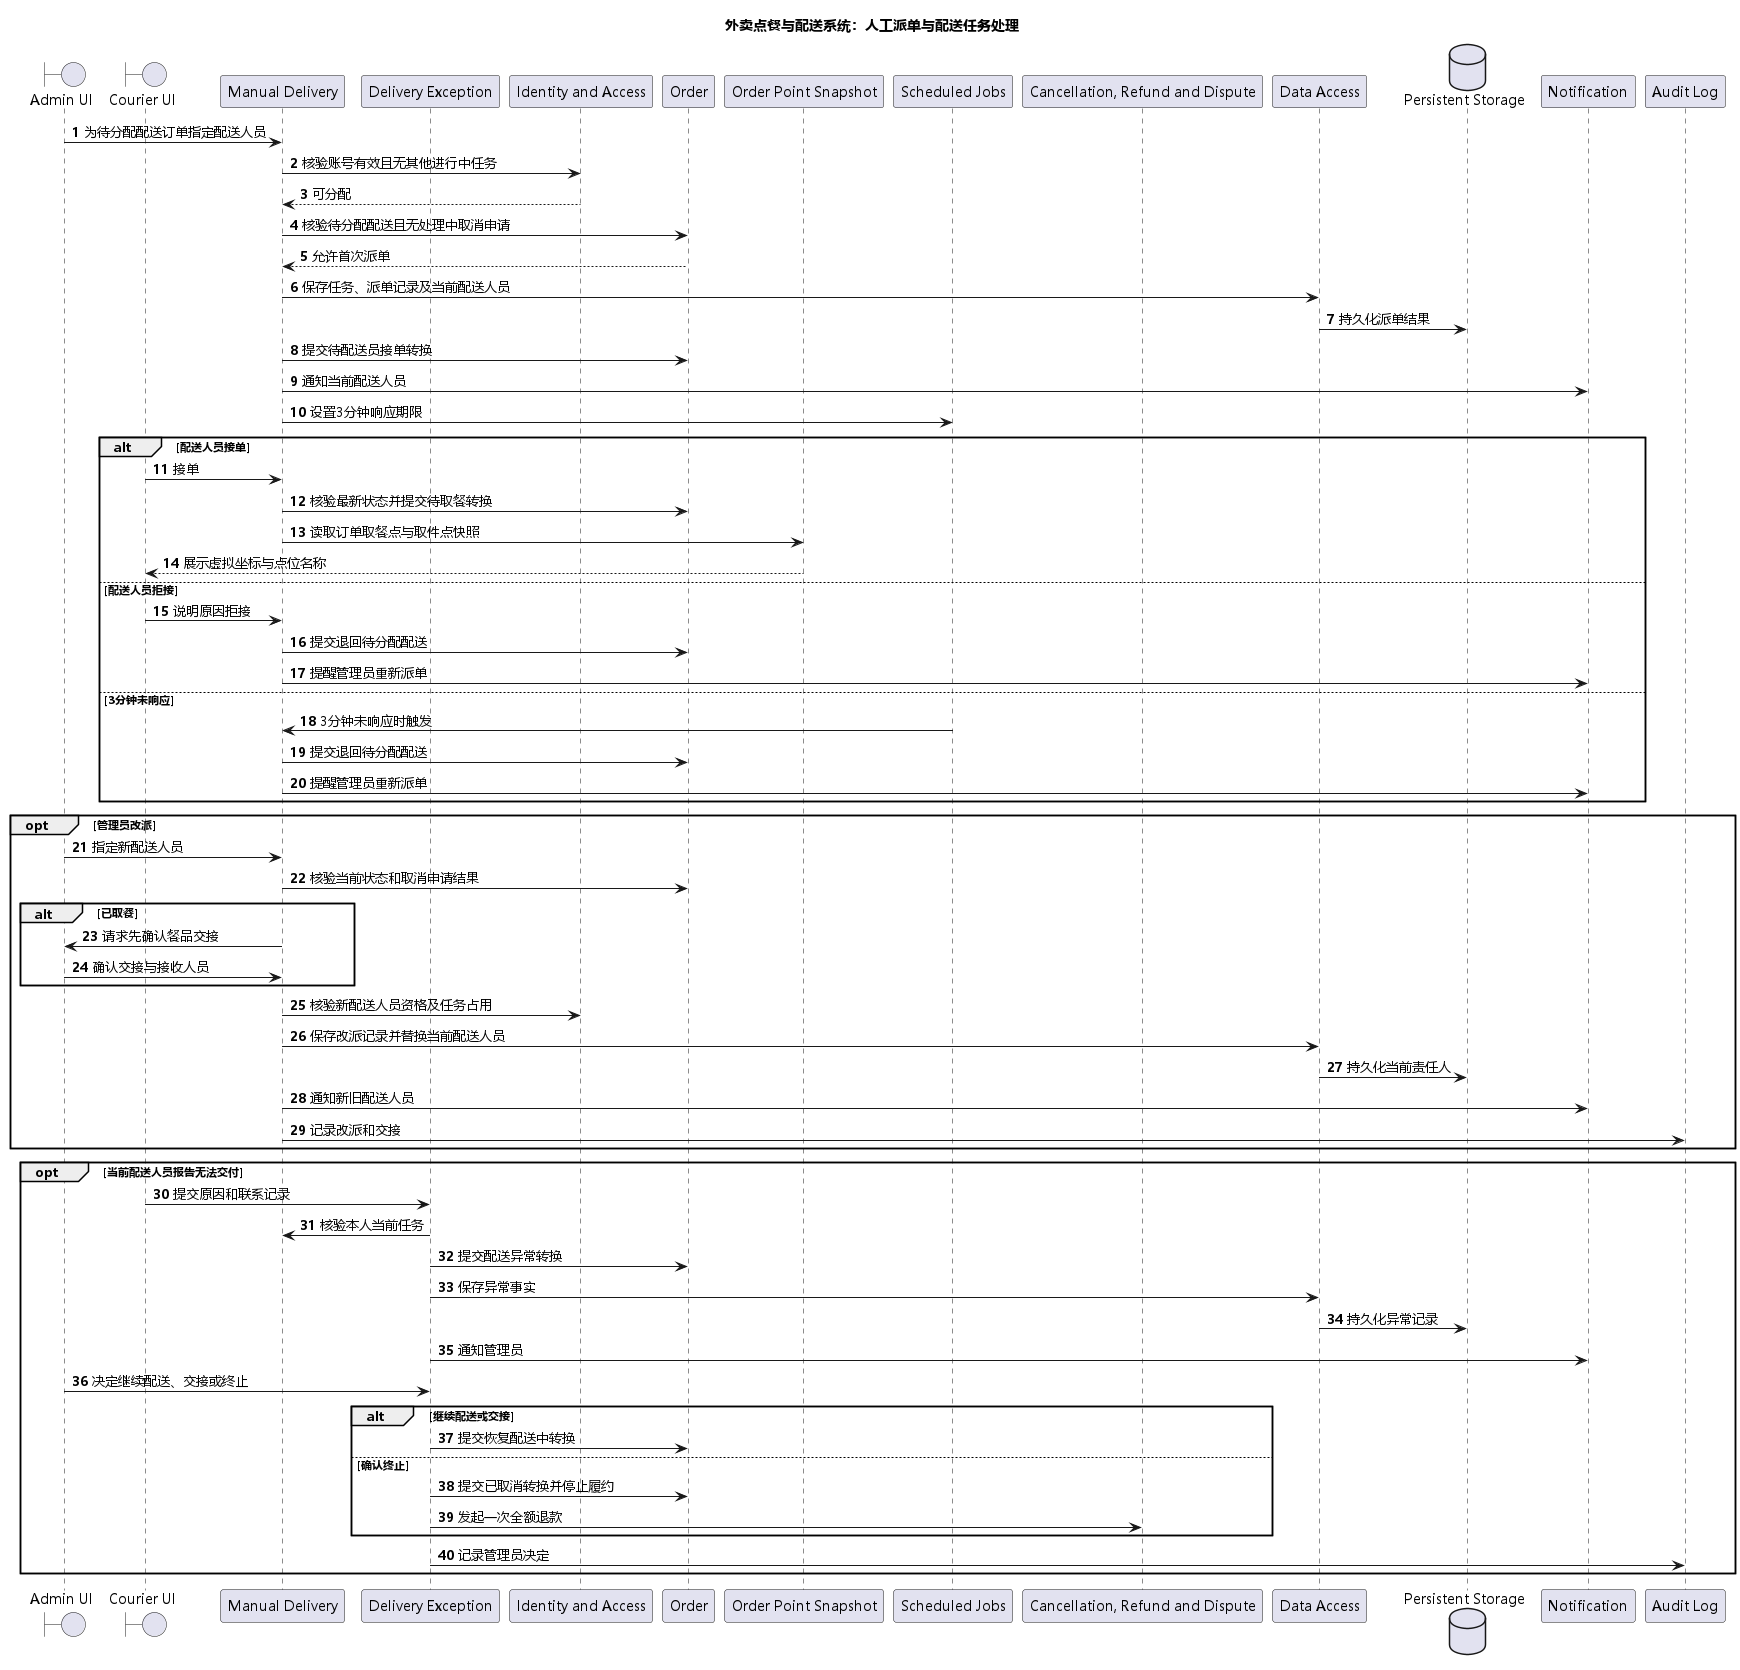

The diagram above was rendered by PlantUML. Its source (embedded in the PNG):
@startuml
title 外卖点餐与配送系统：人工派单与配送任务处理
skinparam defaultFontName Microsoft YaHei
autonumber

boundary "Admin UI" as AdminUI
boundary "Courier UI" as CourierUI
participant "Manual Delivery" as Delivery
participant "Delivery Exception" as Exception
participant "Identity and Access" as Auth
participant "Order" as Order
participant "Order Point Snapshot" as PointSnapshot
participant "Scheduled Jobs" as Scheduler
participant "Cancellation, Refund and Dispute" as Cancellation
participant "Data Access" as DataAccess
database "Persistent Storage" as Storage
participant "Notification" as Notification
participant "Audit Log" as Audit

AdminUI -> Delivery : 为待分配配送订单指定配送人员
Delivery -> Auth : 核验账号有效且无其他进行中任务
Auth --> Delivery : 可分配
Delivery -> Order : 核验待分配配送且无处理中取消申请
Order --> Delivery : 允许首次派单
Delivery -> DataAccess : 保存任务、派单记录及当前配送人员
DataAccess -> Storage : 持久化派单结果
Delivery -> Order : 提交待配送员接单转换
Delivery -> Notification : 通知当前配送人员
Delivery -> Scheduler : 设置3分钟响应期限

alt 配送人员接单
  CourierUI -> Delivery : 接单
  Delivery -> Order : 核验最新状态并提交待取餐转换
  Delivery -> PointSnapshot : 读取订单取餐点与取件点快照
  PointSnapshot --> CourierUI : 展示虚拟坐标与点位名称
else 配送人员拒接
  CourierUI -> Delivery : 说明原因拒接
  Delivery -> Order : 提交退回待分配配送
  Delivery -> Notification : 提醒管理员重新派单
else 3分钟未响应
  Scheduler -> Delivery : 3分钟未响应时触发
  Delivery -> Order : 提交退回待分配配送
  Delivery -> Notification : 提醒管理员重新派单
end

opt 管理员改派
  AdminUI -> Delivery : 指定新配送人员
  Delivery -> Order : 核验当前状态和取消申请结果
  alt 已取餐
    Delivery -> AdminUI : 请求先确认餐品交接
    AdminUI -> Delivery : 确认交接与接收人员
  end
  Delivery -> Auth : 核验新配送人员资格及任务占用
  Delivery -> DataAccess : 保存改派记录并替换当前配送人员
  DataAccess -> Storage : 持久化当前责任人
  Delivery -> Notification : 通知新旧配送人员
  Delivery -> Audit : 记录改派和交接
end

opt 当前配送人员报告无法交付
  CourierUI -> Exception : 提交原因和联系记录
  Exception -> Delivery : 核验本人当前任务
  Exception -> Order : 提交配送异常转换
  Exception -> DataAccess : 保存异常事实
  DataAccess -> Storage : 持久化异常记录
  Exception -> Notification : 通知管理员
  AdminUI -> Exception : 决定继续配送、交接或终止
  alt 继续配送或交接
    Exception -> Order : 提交恢复配送中转换
  else 确认终止
    Exception -> Order : 提交已取消转换并停止履约
    Exception -> Cancellation : 发起一次全额退款
  end
  Exception -> Audit : 记录管理员决定
end
@enduml